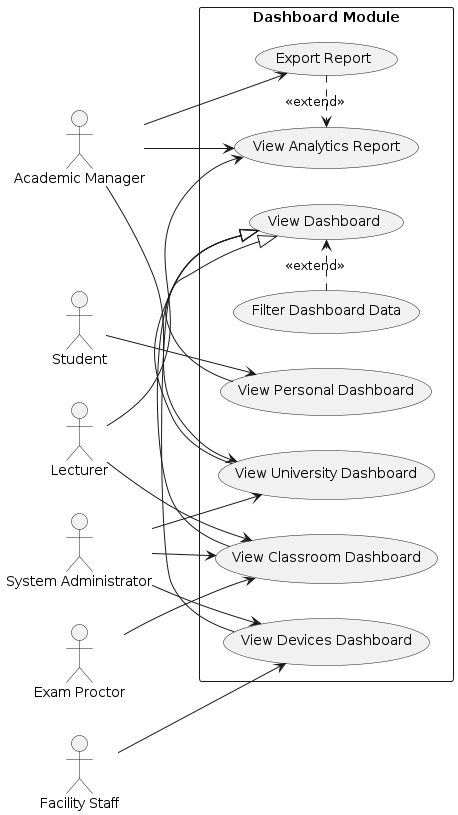

The diagram above was rendered by PlantUML. Its source (embedded in the PNG):
@startuml
left to right direction
skinparam packageStyle rectangle

actor "Student"              as ST
actor "Lecturer"             as LT
actor "Exam Proctor"         as EP
actor "Academic Manager"     as AM
actor "Facility Staff"       as FS
actor "System Administrator" as SA

rectangle "Dashboard Module" {
  usecase "View Dashboard"             as UC_VIEW
  usecase "View Classroom Dashboard"   as UC_C
  usecase "View Devices Dashboard"       as UC_B
  usecase "View University Dashboard"  as UC_U
  usecase "View Personal Dashboard"    as UC_P
  usecase "View Analytics Report"      as UC_ANALYTICS
  usecase "Filter Dashboard Data"      as UC_FILTER
  usecase "Export Report"              as UC_EXPORT
}

UC_C -|> UC_VIEW
UC_B -|> UC_VIEW
UC_U -|> UC_VIEW
UC_P -|> UC_VIEW

UC_FILTER .> UC_VIEW     : <<extend>>
UC_EXPORT .> UC_ANALYTICS : <<extend>>

ST --> UC_P

LT --> UC_C
LT --> UC_ANALYTICS

EP --> UC_C

FS --> UC_B

AM --> UC_U
AM --> UC_ANALYTICS
AM --> UC_EXPORT

SA --> UC_U
SA --> UC_B
SA --> UC_C
@enduml